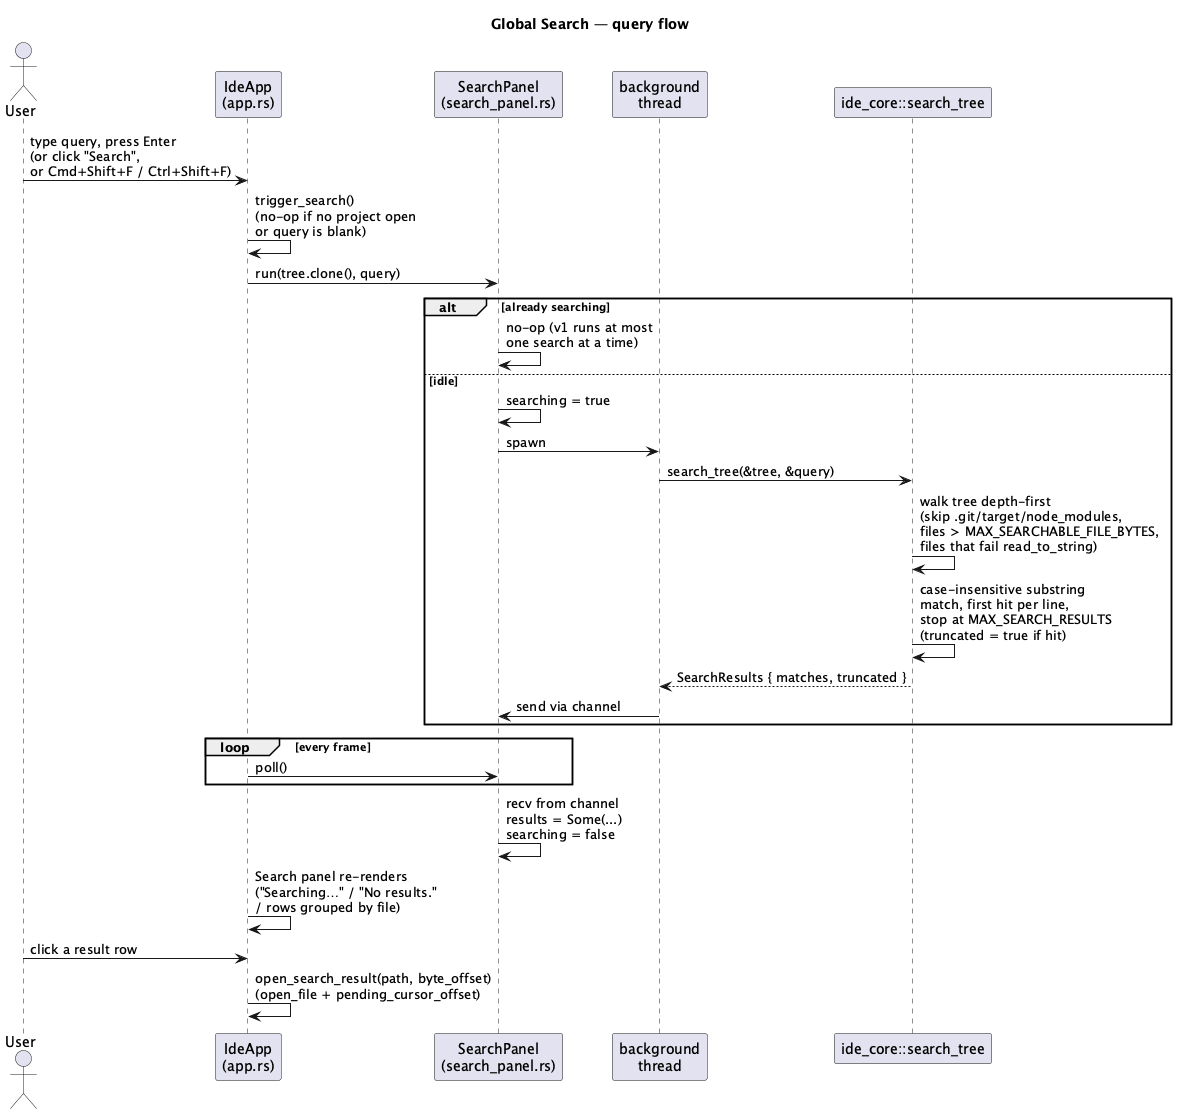

The diagram above was rendered by PlantUML. Its source (embedded in the PNG):
@startuml global-search-and-languages-search-sequence
title Global Search — query flow

actor User
participant "IdeApp\n(app.rs)" as UI
participant "SearchPanel\n(search_panel.rs)" as Panel
participant "background\nthread" as Thread
participant "ide_core::search_tree" as Core

User -> UI: type query, press Enter\n(or click "Search",\nor Cmd+Shift+F / Ctrl+Shift+F)
UI -> UI: trigger_search()\n(no-op if no project open\nor query is blank)
UI -> Panel: run(tree.clone(), query)

alt already searching
  Panel -> Panel: no-op (v1 runs at most\none search at a time)
else idle
  Panel -> Panel: searching = true
  Panel -> Thread: spawn
  Thread -> Core: search_tree(&tree, &query)
  Core -> Core: walk tree depth-first\n(skip .git/target/node_modules,\nfiles > MAX_SEARCHABLE_FILE_BYTES,\nfiles that fail read_to_string)
  Core -> Core: case-insensitive substring\nmatch, first hit per line,\nstop at MAX_SEARCH_RESULTS\n(truncated = true if hit)
  Core --> Thread: SearchResults { matches, truncated }
  Thread -> Panel: send via channel
end

loop every frame
  UI -> Panel: poll()
end
Panel -> Panel: recv from channel\nresults = Some(...)\nsearching = false
UI -> UI: Search panel re-renders\n("Searching…" / "No results."\n/ rows grouped by file)

User -> UI: click a result row
UI -> UI: open_search_result(path, byte_offset)\n(open_file + pending_cursor_offset)

@enduml